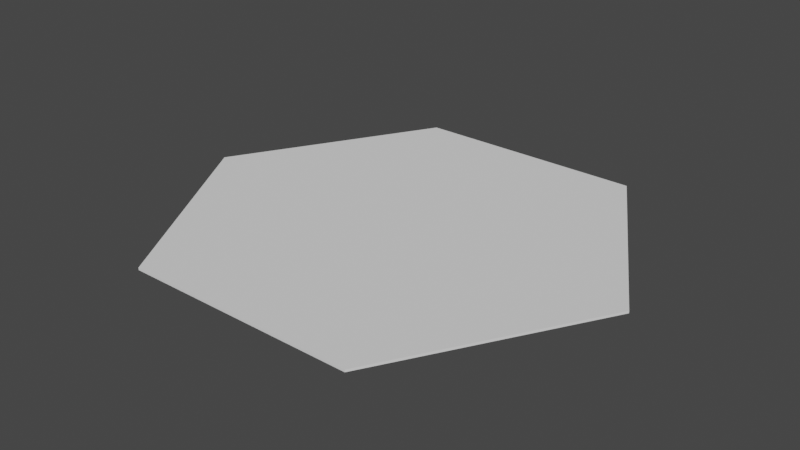# Source: hexagon.blend  (saved by Blender 2.93.21; exported with 4.5.12 LTS)
import bpy
from mathutils import Matrix  # noqa: F401  (used for matrix-valued properties, if any)

bpy.ops.wm.read_factory_settings(use_empty=True)
scene = bpy.context.scene
scene.name = 'Scene'

# ---- collections
col_collection = bpy.data.collections.new('Collection'); scene.collection.children.link(col_collection)

# ---- world
world_world = bpy.data.worlds.new('World'); scene.world = world_world
world_world.use_nodes = True; world_world.node_tree.nodes.clear()
_N = world_world.node_tree.nodes; _L = world_world.node_tree.links
n0 = _N.new('ShaderNodeOutputWorld'); n0.name = 'World Output'; n0.location = (300, 300)
n1 = _N.new('ShaderNodeBackground'); n1.name = 'Background'; n1.location = (10, 300)
n1.inputs[0].default_value = (0.05088, 0.05088, 0.05088, 1.0)
_L.new(n1.outputs[0], n0.inputs[0])
n0.is_active_output = True
world_world.color = (0.05088, 0.05088, 0.05088)
world_world.use_sun_shadow = False
world_world.sun_shadow_jitter_overblur = 0.0

# ---- meshes
me_001 = bpy.data.meshes.new('円柱.001')
me_001.from_pydata([(0.0, 1.0, -0.005), (0.0, 1.0, 0.005), (0.866, 0.5, -0.005), (0.866, 0.5, 0.005), (0.866, -0.5, -0.005), (0.866, -0.5, 0.005), (-8.742e-08, -1.0, -0.005), (-8.742e-08, -1.0, 0.005), (-0.866, -0.5, -0.005), (-0.866, -0.5, 0.005), (-0.866, 0.5, -0.005), (-0.866, 0.5, 0.005)], [], [(0, 1, 3, 2), (2, 3, 5, 4), (4, 5, 7, 6), (6, 7, 9, 8), (3, 1, 11, 9, 7, 5), (8, 9, 11, 10), (10, 11, 1, 0), (0, 2, 4, 6, 8, 10)])
_uv = me_001.uv_layers.new(name='UVマップ')
_uv.uv.foreach_set('vector', [1.0, 0.5, 1.0, 1.0, 0.8333, 1.0, 0.8333, 0.5, 0.8333, 0.5, 0.8333, 1.0, 0.6667, 1.0, 0.6667, 0.5, 0.6667, 0.5, 0.6667, 1.0, 0.5, 1.0, 0.5, 0.5, 0.5, 0.5, 0.5, 1.0, 0.3333, 1.0, 0.3333, 0.5, 0.4578, 0.37, 0.25, 0.49, 0.04215, 0.37, 0.04215, 0.13, 0.25, 0.01, 0.4578, 0.13, 0.3333, 0.5, 0.3333, 1.0, 0.1667, 1.0, 0.1667, 0.5, 0.1667, 0.5, 0.1667, 1.0, -8.941e-08, 1.0, -8.941e-08, 0.5, 0.75, 0.49, 0.9578, 0.37, 0.9578, 0.13, 0.75, 0.01, 0.5422, 0.13, 0.5422, 0.37])
me_001.use_remesh_fix_poles = True
me_001.use_remesh_preserve_attributes = False
me_001.update()

# ---- objects
ob_x = bpy.data.objects.new('円柱', me_001)

# ---- transforms, parenting, visibility, modifiers, constraints
ob_x.location = (0.0, 0.0, 0.0)
ob_x.rotation_euler = (0.0, 0.0, 1.571)

# ---- collection membership
col_collection.objects.link(ob_x)

# ---- scene / render settings (as saved in the file)
scene.frame_start = 1; scene.frame_end = 250; scene.frame_set(1)
scene.render.engine = 'CYCLES'
scene.cycles.use_denoising = False
scene.cycles.samples = 128
scene.cycles.sampling_pattern = 'TABULATED_SOBOL'
scene.cycles.use_adaptive_sampling = False
scene.cycles.use_light_tree = False
scene.view_settings.view_transform = 'Filmic'
bpy.context.view_layer.update()

# ---- added for rendering (the .blend has no active camera and no usable light): camera, sun
cam_auto = bpy.data.cameras.new('AutoCamera')
cam_auto.lens = 50.0
cam_auto.sensor_width = 36.0
cam_auto.clip_end = 1000.0
ob_auto_camera = bpy.data.objects.new('AutoCamera', cam_auto)
scene.collection.objects.link(ob_auto_camera)
ob_auto_camera.location = (2.44793, -2.93752, 1.95835)
ob_auto_camera.rotation_euler = (1.09748, -7.21219e-08, 0.694738)
scene.camera = ob_auto_camera
light_auto_sun = bpy.data.lights.new('AutoSun', 'SUN')
light_auto_sun.energy = 3.0
light_auto_sun.angle = 0.0523599
ob_auto_sun = bpy.data.objects.new('AutoSun', light_auto_sun)
scene.collection.objects.link(ob_auto_sun)
ob_auto_sun.rotation_euler = (0.872665, 0.174533, 0.523599)
bpy.context.view_layer.update()
